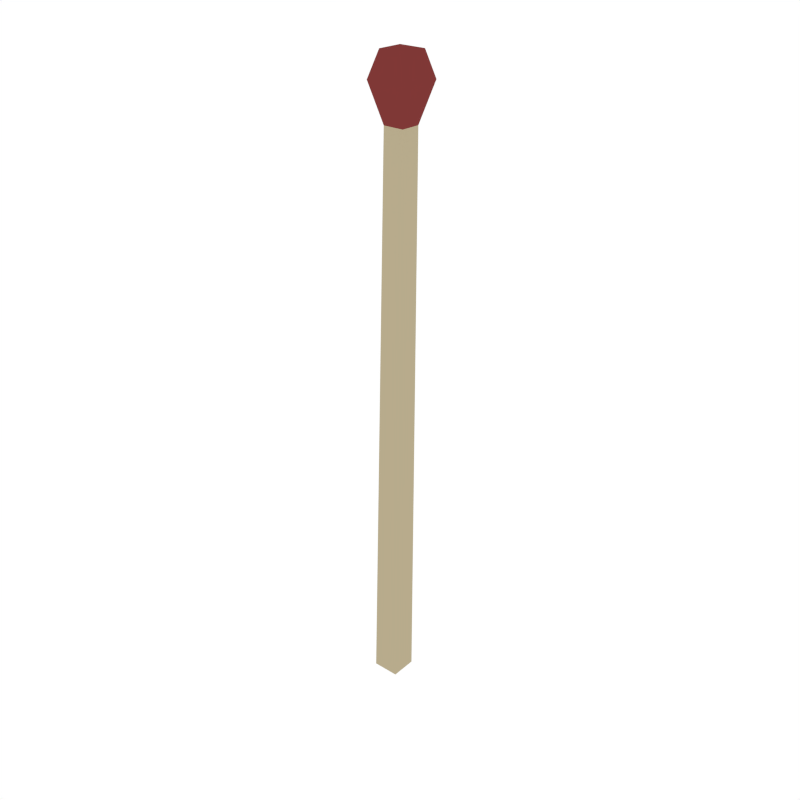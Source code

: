 # Source: Match.blend  (saved by Blender 2.79.0; exported with 4.5.12 LTS)
import bpy
from mathutils import Matrix  # noqa: F401  (used for matrix-valued properties, if any)

bpy.ops.wm.read_factory_settings(use_empty=True)
scene = bpy.context.scene
scene.name = 'Scene'

# ---- collections
col_collection_1 = bpy.data.collections.new('Collection 1'); scene.collection.children.link(col_collection_1)

# ---- materials (node trees are filled in below, after node groups)
mat_red = bpy.data.materials.new('Red')
mat_red.alpha_threshold = 0.0
mat_red.diffuse_color = (0.214, 0.03955, 0.03738, 1.0)
mat_red.roughness = 0.5
mat_match = bpy.data.materials.new('Match')
mat_match.alpha_threshold = 0.0
mat_match.diffuse_color = (0.477, 0.4079, 0.2634, 1.0)
mat_match.roughness = 0.5

# ---- material node trees

# ---- world
world_world = bpy.data.worlds.new('World'); scene.world = world_world
world_world.color = (1.0, 1.0, 1.0)
world_world.use_sun_shadow = False
world_world.sun_shadow_jitter_overblur = 0.0
world_world.cycles.sampling_method = 'NONE'
world_world.cycles.sample_map_resolution = 256

# ---- meshes
me_cube_013 = bpy.data.meshes.new('Cube.013')
me_cube_013.from_pydata([(-0.008499, -0.009597, 0.2415), (-0.008499, 0.009597, 0.2415), (0.01069, -0.009597, 0.2411), (0.01069, 0.009597, 0.2411), (-0.02068, -0.01261, -0.2994), (-0.02068, 0.01261, -0.2994), (0.004547, -0.01261, -0.2998), (0.004547, 0.01261, -0.2998), (0.02068, -0.01899, 0.2762), (-0.01729, -0.01899, 0.2768), (-0.01729, 0.01899, 0.2768), (0.02068, 0.01899, 0.2762), (0.01442, -0.01233, 0.2994), (-0.01025, -0.01233, 0.2998), (-0.01025, 0.01233, 0.2998), (0.01442, 0.01233, 0.2994)], [], [(1, 10, 11, 3), (2, 6, 7, 3), (6, 4, 5, 7), (4, 0, 1, 5), (2, 0, 4, 6), (7, 5, 1, 3), (9, 13, 14, 10), (2, 8, 9, 0), (3, 11, 8, 2), (0, 9, 10, 1), (13, 12, 15, 14), (10, 14, 15, 11), (8, 12, 13, 9), (11, 15, 12, 8)])
me_cube_013.polygons.foreach_set('material_index', [0, 1, 1, 1, 1, 1, 0, 0, 0, 0, 0, 0, 0, 0])
me_cube_013.materials.append(mat_red)
me_cube_013.materials.append(mat_match)
me_cube_013.use_remesh_preserve_volume = False
me_cube_013.use_remesh_preserve_attributes = False
me_cube_013.use_mirror_vertex_groups = False
me_cube_013.update()

# ---- objects
ob_match = bpy.data.objects.new('Match', me_cube_013)

# ---- transforms, parenting, visibility, modifiers, constraints
ob_match.location = (0.0, 0.0, 0.0)
ob_match.lineart.crease_threshold = 0.0

# ---- collection membership
col_collection_1.objects.link(ob_match)

# ---- scene / render settings (as saved in the file)
scene.frame_start = 1; scene.frame_end = 250; scene.frame_set(0)
scene.render.engine = 'CYCLES'
scene.render.resolution_x = 1000
scene.render.resolution_y = 1000
scene.render.dither_intensity = 0.0
scene.cycles.samples = 200
scene.cycles.sampling_pattern = 'TABULATED_SOBOL'
scene.cycles.light_sampling_threshold = 0.0
scene.cycles.use_adaptive_sampling = False
scene.cycles.use_light_tree = False
scene.cycles.caustics_reflective = False
scene.cycles.caustics_refractive = False
scene.cycles.blur_glossy = 0.0
scene.cycles.max_bounces = 2
scene.cycles.pixel_filter_type = 'GAUSSIAN'
scene.cycles.sample_clamp_indirect = 0.0
scene.view_settings.view_transform = 'Standard'
bpy.context.view_layer.update()

# ---- added for rendering (the .blend has no active camera): camera
cam_auto = bpy.data.cameras.new('AutoCamera')
cam_auto.lens = 50.0
cam_auto.sensor_width = 36.0
cam_auto.clip_end = 1000.0
ob_auto_camera = bpy.data.objects.new('AutoCamera', cam_auto)
scene.collection.objects.link(ob_auto_camera)
ob_auto_camera.location = (0.557202, -0.668643, 0.445762)
ob_auto_camera.rotation_euler = (1.09748, -7.21219e-08, 0.694738)
scene.camera = ob_auto_camera
bpy.context.view_layer.update()
